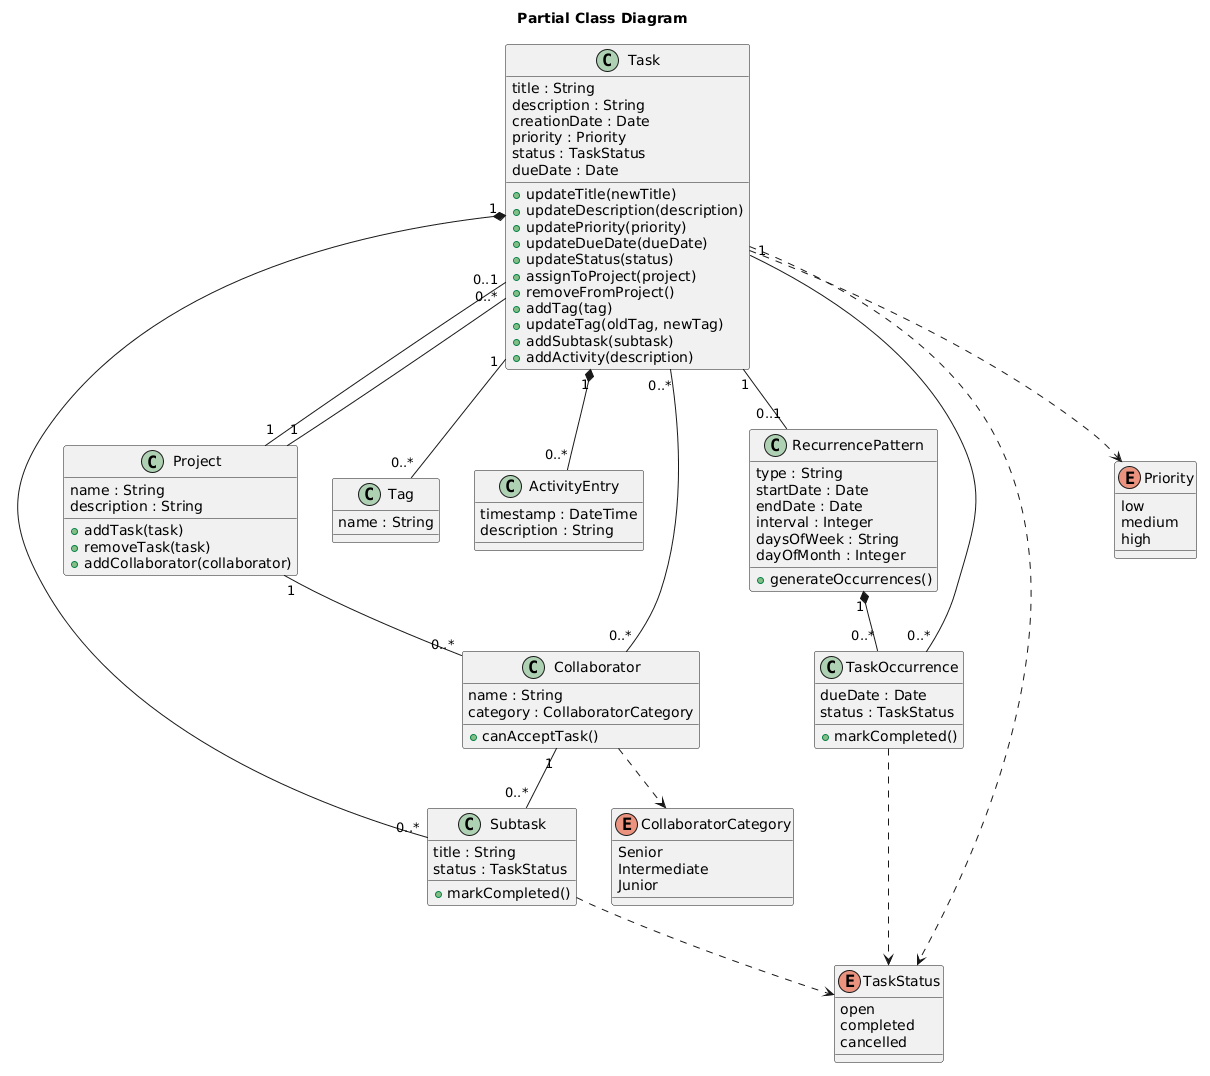

The diagram above was rendered by PlantUML. Its source (embedded in the PNG):
@startuml
title Partial Class Diagram

' ======================
' Classes
' ======================

class Task {
  title : String
  description : String
  creationDate : Date
  priority : Priority
  status : TaskStatus
  dueDate : Date

  + updateTitle(newTitle)
  + updateDescription(description)
  + updatePriority(priority)
  + updateDueDate(dueDate)
  + updateStatus(status)
  + assignToProject(project)
  + removeFromProject()
  + addTag(tag)
  + updateTag(oldTag, newTag)
  + addSubtask(subtask)
  + addActivity(description)
}

class Project {
  name : String
  description : String

  + addTask(task)
  + removeTask(task)
  + addCollaborator(collaborator)
}

class Subtask {
  title : String
  status : TaskStatus

  + markCompleted()
}

class Tag {
  name : String
}

class ActivityEntry {
  timestamp : DateTime
  description : String
}

class RecurrencePattern {
  type : String
  startDate : Date
  endDate : Date
  interval : Integer
  daysOfWeek : String
  dayOfMonth : Integer

  + generateOccurrences()
}

class TaskOccurrence {
  dueDate : Date
  status : TaskStatus

  + markCompleted()
}

class Collaborator {
  name : String
  category : CollaboratorCategory

  + canAcceptTask()
}

' ======================
' Enums
' ======================

enum TaskStatus {
  open
  completed
  cancelled
}

enum Priority {
  low
  medium
  high
}

enum CollaboratorCategory {
  Senior
  Intermediate
  Junior
}

' ======================
' Relationships
' ======================

Task "0..1" -- "1" Project
Project "1" -- "0..*" Task

Task "1" *-- "0..*" Subtask

Task "1" -- "0..*" Tag

Task "1" *-- "0..*" ActivityEntry

Task "1" -- "0..1" RecurrencePattern

RecurrencePattern "1" *-- "0..*" TaskOccurrence

Task "1" -- "0..*" TaskOccurrence

Project "1" -- "0..*" Collaborator

Task "0..*" -- "0..*" Collaborator

Collaborator "1" -- "0..*" Subtask

' ======================
' Dependencies (Enums)
' ======================

Task ..> TaskStatus
Task ..> Priority

Subtask ..> TaskStatus

TaskOccurrence ..> TaskStatus

Collaborator ..> CollaboratorCategory
@enduml